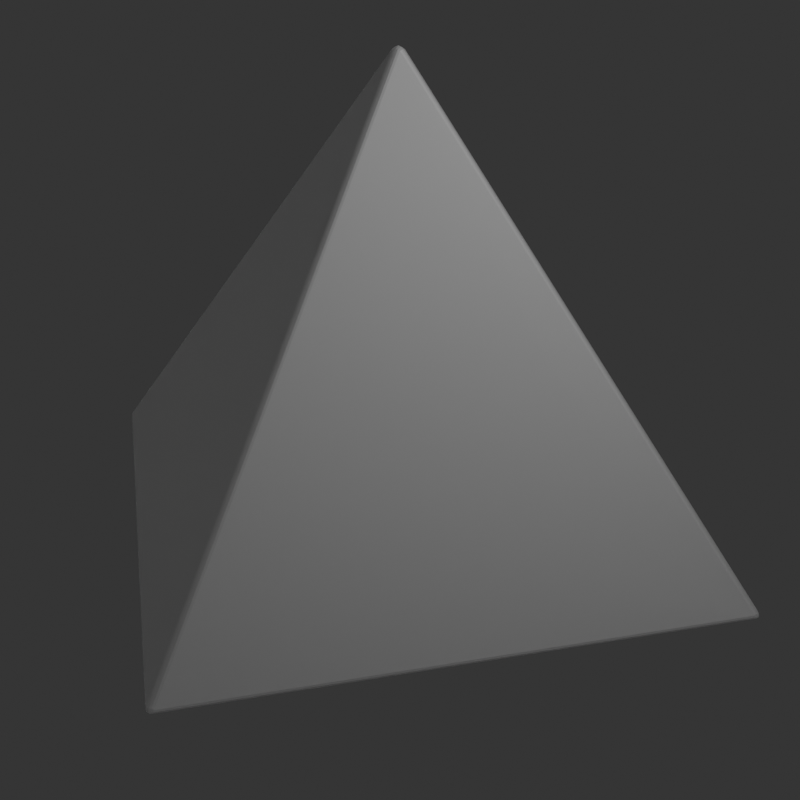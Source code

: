 # Source: Level_Select_Button_Animation.blend  (saved by Blender 3.6.11; exported with 4.5.12 LTS)
import bpy
from mathutils import Matrix  # noqa: F401  (used for matrix-valued properties, if any)

bpy.ops.wm.read_factory_settings(use_empty=True)
scene = bpy.context.scene
scene.name = 'Scene'

# ---- collections
col_collection = bpy.data.collections.new('Collection'); scene.collection.children.link(col_collection)

# ---- materials (node trees are filled in below, after node groups)
mat_material = bpy.data.materials.new('Material')
mat_material.surface_render_method = 'BLENDED'
mat_material.blend_method = 'BLEND'
mat_material.alpha_threshold = 0.0
mat_material.use_transparent_shadow = False
mat_material.roughness = 0.5
mat_material.line_color = (0.0, 0.0, 0.0, 1.0)

# ---- material node trees
mat_material.use_nodes = True; mat_material.node_tree.nodes.clear()
_N = mat_material.node_tree.nodes; _L = mat_material.node_tree.links
n0 = _N.new('ShaderNodeOutputMaterial'); n0.name = 'Material Output'; n0.location = (229, 175)
n1 = _N.new('ShaderNodeBsdfPrincipled'); n1.name = 'Principled BSDF'; n1.location = (276, -9)
n1.distribution = 'GGX'
n1.subsurface_method = 'RANDOM_WALK_SKIN'
n1.inputs[3].default_value = 1.45
n1.inputs[27].default_value = (0.0, 0.0, 0.0, 1.0)
n1.inputs[28].default_value = 1.0
n2 = _N.new('ShaderNodeAddShader'); n2.name = 'Add Shader'; n2.location = (-128, 147)
n3 = _N.new('ShaderNodeBsdfAnisotropic'); n3.name = 'Glossy BSDF'; n3.location = (-308, 277)
n3.distribution = 'GGX'
n3.inputs[1].default_value = 0.7778
n4 = _N.new('ShaderNodeBsdfGlass'); n4.name = 'Glass BSDF'; n4.location = (-310, 118)
n4.distribution = 'BECKMANN'
n4.inputs[1].default_value = 0.642
n4.inputs[2].default_value = 2.95
n5 = _N.new('ShaderNodeBsdfTransparent'); n5.name = 'Transparent BSDF'; n5.location = (-298, -62)
n6 = _N.new('ShaderNodeMixShader'); n6.name = 'Mix Shader'; n6.location = (61, 159)
n6.inputs[0].default_value = 0.6933
_L.new(n3.outputs[0], n2.inputs[0])
_L.new(n4.outputs[0], n2.inputs[1])
_L.new(n2.outputs[0], n6.inputs[1])
_L.new(n5.outputs[0], n6.inputs[2])
_L.new(n6.outputs[0], n0.inputs[0])
n0.is_active_output = True

# ---- world
world_world = bpy.data.worlds.new('World'); scene.world = world_world
world_world.use_nodes = True; world_world.node_tree.nodes.clear()
_N = world_world.node_tree.nodes; _L = world_world.node_tree.links
n0 = _N.new('ShaderNodeOutputWorld'); n0.name = 'World Output'; n0.location = (300, 300)
n1 = _N.new('ShaderNodeBackground'); n1.name = 'Background'; n1.location = (10, 300)
n1.inputs[0].default_value = (0.03082, 0.03082, 0.03082, 1.0)
_L.new(n1.outputs[0], n0.inputs[0])
n0.is_active_output = True
world_world.color = (0.05088, 0.05088, 0.05088)
world_world.use_sun_shadow = False
world_world.sun_shadow_jitter_overblur = 0.0

# ---- cameras
cam_camera = bpy.data.cameras.new('Camera')
cam_camera.clip_end = 100.0
cam_camera.ortho_scale = 7.314

# ---- lights
light_light_001 = bpy.data.lights.new('Light.001', 'POINT')
light_light_001.transmission_factor = 0.0
light_light_001.energy = 1000.0
light_light_001.shadow_soft_size = 0.1
light_light_001.shadow_maximum_resolution = 0.006
light_light_001.use_absolute_resolution = True

# ---- meshes
me_cube_004 = bpy.data.meshes.new('Cube.004')
me_cube_004.from_pydata([(-0.5, -0.5, -0.2887), (0.0, 0.0, 0.5774), (-0.5, 0.5, -0.2887), (0.5, -0.5, -0.2887), (0.5, 0.5, -0.2887)], [], [(0, 1, 2), (2, 1, 4), (4, 1, 3), (3, 1, 0), (2, 4, 3, 0)])
_uv = me_cube_004.uv_layers.new(name='UVMap')
_uv.uv.foreach_set('vector', [0.375, 0.0, 0.625, 0.25, 0.375, 0.25, 0.375, 0.25, 0.625, 0.5, 0.375, 0.5, 0.375, 0.5, 0.625, 0.75, 0.375, 0.75, 0.375, 0.75, 0.625, 1.0, 0.375, 1.0, 0.125, 0.5, 0.375, 0.5, 0.375, 0.75, 0.125, 0.75])
me_cube_004.materials.append(mat_material)
me_cube_004.update()

# ---- objects
ob_camera = bpy.data.objects.new('Camera', cam_camera)
ob_light = bpy.data.objects.new('Light', light_light_001)
ob_squarepyramid = bpy.data.objects.new('SquarePyramid', me_cube_004)

# ---- transforms, parenting, visibility, modifiers, constraints
ob_camera.location = (4.033, -3.791, 2.547)
ob_camera.rotation_euler = (1.109, 0.0, 0.8149)
ob_camera.lock_rotations_4d = False
ob_camera.empty_display_type = 'ARROWS'
ob_camera.color = (0.0, 0.0, 0.0, 0.0)
ob_camera.display_type = 'WIRE'
ob_camera.lineart.crease_threshold = 0.0
ob_light.location = (4.076, 1.005, 5.904)
ob_light.rotation_euler = (0.6503, 0.05522, 1.866)
ob_light.lock_rotations_4d = False
ob_light.empty_display_type = 'ARROWS'
ob_light.color = (0.0, 0.0, 0.0, 0.0)
ob_light.lineart.crease_threshold = 0.0
ob_squarepyramid.location = (0.0, 0.0, 0.0)
ob_squarepyramid.rotation_euler = (0.0, 0.0, 2.618)
ob_squarepyramid.scale = (3.0, 3.0, 3.0)
_m = ob_squarepyramid.modifiers.new('Bevel', 'BEVEL')
_m.width = 0.01
_m.width_pct = 0.01
_m.segments = 4

# ---- collection membership
col_collection.objects.link(ob_camera)
col_collection.objects.link(ob_light)
col_collection.objects.link(ob_squarepyramid)

# ---- scene / render settings (as saved in the file)
scene.camera = ob_camera
scene.frame_start = 1; scene.frame_end = 12; scene.frame_set(6)
scene.render.engine = 'BLENDER_EEVEE_NEXT'
scene.render.resolution_x = 256
scene.render.resolution_y = 256
scene.render.film_transparent = True
scene.render.use_high_quality_normals = True
scene.cycles.sampling_pattern = 'TABULATED_SOBOL'
scene.view_settings.view_transform = 'Filmic'
bpy.context.view_layer.update()
